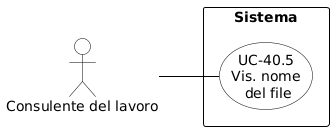

The diagram above was rendered by PlantUML. Its source (embedded in the PNG):
@startuml
skinparam shadowing false
skinparam defaultFontName Arial
left to right direction

skinparam usecase {
    BackgroundColor white
    BorderColor black
    ArrowColor black
}
skinparam actor {
    BackgroundColor white
    BorderColor black
}
skinparam rectangle {
    BorderColor black
    FontStyle bold
}

actor "Consulente del lavoro" as cdl

rectangle "Sistema" {
    usecase "UC-40.5\nVis. nome\n del file" as UC40_5
}

cdl -- UC40_5
@endl